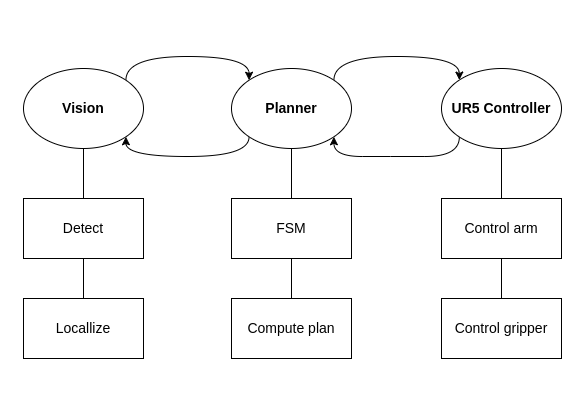

The diagram above was exported from draw.io. Its source (the exported page's mxGraphModel, read from the mxfile embedded in the PNG):
<mxGraphModel dx="1103" dy="596" grid="1" gridSize="10" guides="1" tooltips="1" connect="1" arrows="1" fold="1" page="1" pageScale="1" pageWidth="583" pageHeight="413" math="0" shadow="0">
  <root>
    <mxCell id="0" />
    <mxCell id="1" parent="0" />
    <mxCell id="ZaaTNCteALqYPHKvN1ok-33" style="edgeStyle=orthogonalEdgeStyle;rounded=0;orthogonalLoop=1;jettySize=auto;html=1;exitX=0;exitY=1;exitDx=0;exitDy=0;entryX=1;entryY=1;entryDx=0;entryDy=0;elbow=vertical;curved=1;" edge="1" parent="1" source="ZaaTNCteALqYPHKvN1ok-2" target="ZaaTNCteALqYPHKvN1ok-4">
      <mxGeometry relative="1" as="geometry">
        <Array as="points">
          <mxPoint x="390" y="156" />
          <mxPoint x="390" y="156" />
        </Array>
      </mxGeometry>
    </mxCell>
    <mxCell id="ZaaTNCteALqYPHKvN1ok-2" value="&lt;font style=&quot;font-size: 14px;&quot;&gt;UR5 Controller&lt;/font&gt;" style="ellipse;whiteSpace=wrap;html=1;fontStyle=1" vertex="1" parent="1">
      <mxGeometry x="441" y="68" width="120" height="80" as="geometry" />
    </mxCell>
    <mxCell id="ZaaTNCteALqYPHKvN1ok-30" style="edgeStyle=orthogonalEdgeStyle;rounded=0;orthogonalLoop=1;jettySize=auto;html=1;exitX=1;exitY=0;exitDx=0;exitDy=0;entryX=0;entryY=0;entryDx=0;entryDy=0;elbow=vertical;curved=1;" edge="1" parent="1" source="ZaaTNCteALqYPHKvN1ok-3" target="ZaaTNCteALqYPHKvN1ok-4">
      <mxGeometry relative="1" as="geometry">
        <Array as="points">
          <mxPoint x="125" y="56" />
          <mxPoint x="249" y="56" />
        </Array>
      </mxGeometry>
    </mxCell>
    <mxCell id="ZaaTNCteALqYPHKvN1ok-3" value="&lt;font style=&quot;font-size: 14px;&quot;&gt;Vision&lt;/font&gt;" style="ellipse;whiteSpace=wrap;html=1;fontStyle=1" vertex="1" parent="1">
      <mxGeometry x="23" y="68" width="120" height="80" as="geometry" />
    </mxCell>
    <mxCell id="ZaaTNCteALqYPHKvN1ok-31" style="edgeStyle=orthogonalEdgeStyle;rounded=0;orthogonalLoop=1;jettySize=auto;html=1;exitX=0;exitY=1;exitDx=0;exitDy=0;entryX=1;entryY=1;entryDx=0;entryDy=0;elbow=vertical;curved=1;" edge="1" parent="1" source="ZaaTNCteALqYPHKvN1ok-4" target="ZaaTNCteALqYPHKvN1ok-3">
      <mxGeometry relative="1" as="geometry">
        <Array as="points">
          <mxPoint x="249" y="156" />
          <mxPoint x="125" y="156" />
        </Array>
      </mxGeometry>
    </mxCell>
    <mxCell id="ZaaTNCteALqYPHKvN1ok-32" style="edgeStyle=orthogonalEdgeStyle;rounded=0;orthogonalLoop=1;jettySize=auto;html=1;exitX=1;exitY=0;exitDx=0;exitDy=0;entryX=0;entryY=0;entryDx=0;entryDy=0;elbow=vertical;curved=1;" edge="1" parent="1" source="ZaaTNCteALqYPHKvN1ok-4" target="ZaaTNCteALqYPHKvN1ok-2">
      <mxGeometry relative="1" as="geometry">
        <Array as="points">
          <mxPoint x="333" y="56" />
          <mxPoint x="459" y="56" />
        </Array>
      </mxGeometry>
    </mxCell>
    <mxCell id="ZaaTNCteALqYPHKvN1ok-4" value="&lt;font style=&quot;font-size: 14px;&quot;&gt;Planner&lt;/font&gt;" style="ellipse;whiteSpace=wrap;html=1;fontStyle=1" vertex="1" parent="1">
      <mxGeometry x="231" y="68" width="120" height="80" as="geometry" />
    </mxCell>
    <mxCell id="ZaaTNCteALqYPHKvN1ok-5" value="&lt;font style=&quot;font-size: 14px;&quot;&gt;Detect&lt;/font&gt;" style="rounded=0;whiteSpace=wrap;html=1;" vertex="1" parent="1">
      <mxGeometry x="23" y="198" width="120" height="60" as="geometry" />
    </mxCell>
    <mxCell id="ZaaTNCteALqYPHKvN1ok-6" value="&lt;font style=&quot;font-size: 14px;&quot;&gt;Locallize&lt;/font&gt;" style="rounded=0;whiteSpace=wrap;html=1;" vertex="1" parent="1">
      <mxGeometry x="23" y="298" width="120" height="60" as="geometry" />
    </mxCell>
    <mxCell id="ZaaTNCteALqYPHKvN1ok-13" value="" style="endArrow=none;html=1;rounded=0;elbow=vertical;entryX=0.5;entryY=1;entryDx=0;entryDy=0;exitX=0.5;exitY=0;exitDx=0;exitDy=0;" edge="1" parent="1" source="ZaaTNCteALqYPHKvN1ok-5" target="ZaaTNCteALqYPHKvN1ok-3">
      <mxGeometry width="50" height="50" relative="1" as="geometry">
        <mxPoint x="283" y="248" as="sourcePoint" />
        <mxPoint x="333" y="198" as="targetPoint" />
      </mxGeometry>
    </mxCell>
    <mxCell id="ZaaTNCteALqYPHKvN1ok-14" value="" style="endArrow=none;html=1;rounded=0;elbow=vertical;entryX=0.5;entryY=1;entryDx=0;entryDy=0;exitX=0.5;exitY=0;exitDx=0;exitDy=0;" edge="1" parent="1" source="ZaaTNCteALqYPHKvN1ok-6" target="ZaaTNCteALqYPHKvN1ok-5">
      <mxGeometry width="50" height="50" relative="1" as="geometry">
        <mxPoint x="93" y="208" as="sourcePoint" />
        <mxPoint x="93" y="168" as="targetPoint" />
      </mxGeometry>
    </mxCell>
    <mxCell id="ZaaTNCteALqYPHKvN1ok-22" value="&lt;font style=&quot;font-size: 14px;&quot;&gt;FSM&lt;/font&gt;" style="rounded=0;whiteSpace=wrap;html=1;" vertex="1" parent="1">
      <mxGeometry x="231" y="198" width="120" height="60" as="geometry" />
    </mxCell>
    <mxCell id="ZaaTNCteALqYPHKvN1ok-23" value="&lt;font style=&quot;font-size: 14px;&quot;&gt;Compute plan&lt;/font&gt;" style="rounded=0;whiteSpace=wrap;html=1;" vertex="1" parent="1">
      <mxGeometry x="231" y="298" width="120" height="60" as="geometry" />
    </mxCell>
    <mxCell id="ZaaTNCteALqYPHKvN1ok-24" value="" style="endArrow=none;html=1;rounded=0;elbow=vertical;exitX=0.5;exitY=0;exitDx=0;exitDy=0;entryX=0.5;entryY=1;entryDx=0;entryDy=0;" edge="1" parent="1" source="ZaaTNCteALqYPHKvN1ok-22" target="ZaaTNCteALqYPHKvN1ok-4">
      <mxGeometry width="50" height="50" relative="1" as="geometry">
        <mxPoint x="491" y="248" as="sourcePoint" />
        <mxPoint x="321" y="168" as="targetPoint" />
      </mxGeometry>
    </mxCell>
    <mxCell id="ZaaTNCteALqYPHKvN1ok-25" value="" style="endArrow=none;html=1;rounded=0;elbow=vertical;entryX=0.5;entryY=1;entryDx=0;entryDy=0;exitX=0.5;exitY=0;exitDx=0;exitDy=0;" edge="1" parent="1" source="ZaaTNCteALqYPHKvN1ok-23" target="ZaaTNCteALqYPHKvN1ok-22">
      <mxGeometry width="50" height="50" relative="1" as="geometry">
        <mxPoint x="301" y="208" as="sourcePoint" />
        <mxPoint x="301" y="168" as="targetPoint" />
      </mxGeometry>
    </mxCell>
    <mxCell id="ZaaTNCteALqYPHKvN1ok-26" value="&lt;font style=&quot;font-size: 14px;&quot;&gt;Control arm&lt;/font&gt;" style="rounded=0;whiteSpace=wrap;html=1;" vertex="1" parent="1">
      <mxGeometry x="441" y="198" width="120" height="60" as="geometry" />
    </mxCell>
    <mxCell id="ZaaTNCteALqYPHKvN1ok-27" value="&lt;font style=&quot;font-size: 14px;&quot;&gt;Control gripper&lt;/font&gt;" style="rounded=0;whiteSpace=wrap;html=1;" vertex="1" parent="1">
      <mxGeometry x="441" y="298" width="120" height="60" as="geometry" />
    </mxCell>
    <mxCell id="ZaaTNCteALqYPHKvN1ok-28" value="" style="endArrow=none;html=1;rounded=0;elbow=vertical;exitX=0.5;exitY=0;exitDx=0;exitDy=0;entryX=0.5;entryY=1;entryDx=0;entryDy=0;" edge="1" parent="1" source="ZaaTNCteALqYPHKvN1ok-26" target="ZaaTNCteALqYPHKvN1ok-2">
      <mxGeometry width="50" height="50" relative="1" as="geometry">
        <mxPoint x="691" y="248" as="sourcePoint" />
        <mxPoint x="511" y="158" as="targetPoint" />
      </mxGeometry>
    </mxCell>
    <mxCell id="ZaaTNCteALqYPHKvN1ok-29" value="" style="endArrow=none;html=1;rounded=0;elbow=vertical;entryX=0.5;entryY=1;entryDx=0;entryDy=0;exitX=0.5;exitY=0;exitDx=0;exitDy=0;" edge="1" parent="1" source="ZaaTNCteALqYPHKvN1ok-27" target="ZaaTNCteALqYPHKvN1ok-26">
      <mxGeometry width="50" height="50" relative="1" as="geometry">
        <mxPoint x="511" y="208" as="sourcePoint" />
        <mxPoint x="511" y="168" as="targetPoint" />
      </mxGeometry>
    </mxCell>
  </root>
</mxGraphModel>